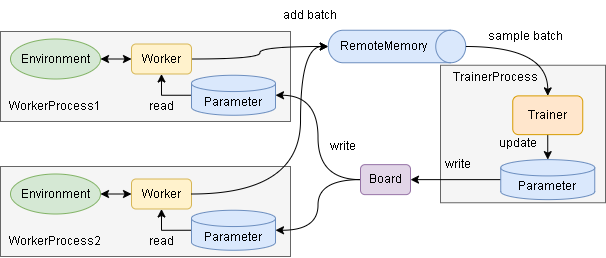

The diagram above was exported from draw.io. Its source (the exported page's mxGraphModel, read from the mxfile embedded in the PNG):
<mxGraphModel dx="729" dy="406" grid="1" gridSize="10" guides="1" tooltips="1" connect="1" arrows="1" fold="1" page="1" pageScale="1" pageWidth="827" pageHeight="1169" math="0" shadow="0">
  <root>
    <mxCell id="Gu4-0b2xn2e90pc047bY-0" />
    <mxCell id="Gu4-0b2xn2e90pc047bY-1" parent="Gu4-0b2xn2e90pc047bY-0" />
    <mxCell id="szc0OzaTAx6EitnLWger-1" value="" style="rounded=0;whiteSpace=wrap;html=1;fillColor=#f5f5f5;fontColor=#333333;strokeColor=#666666;" vertex="1" parent="Gu4-0b2xn2e90pc047bY-1">
      <mxGeometry x="500" y="163.75" width="165" height="137.5" as="geometry" />
    </mxCell>
    <mxCell id="wtMo23867lj7A6iBCIME-0" value="" style="rounded=0;whiteSpace=wrap;html=1;fillColor=#f5f5f5;fontColor=#333333;strokeColor=#666666;" vertex="1" parent="Gu4-0b2xn2e90pc047bY-1">
      <mxGeometry x="60" y="130" width="290" height="90" as="geometry" />
    </mxCell>
    <mxCell id="RoZq5j0I4huKhHa5UfBf-0" style="edgeStyle=none;rounded=0;orthogonalLoop=1;jettySize=auto;html=1;exitX=1;exitY=0.5;exitDx=0;exitDy=0;startArrow=classic;startFill=1;" edge="1" parent="Gu4-0b2xn2e90pc047bY-1" source="hCgiPdKvAsC8QuEQ23qE-1" target="hCgiPdKvAsC8QuEQ23qE-10">
      <mxGeometry relative="1" as="geometry" />
    </mxCell>
    <mxCell id="hCgiPdKvAsC8QuEQ23qE-1" value="Environment" style="ellipse;whiteSpace=wrap;html=1;fillColor=#d5e8d4;strokeColor=#82b366;" vertex="1" parent="Gu4-0b2xn2e90pc047bY-1">
      <mxGeometry x="70" y="137.5" width="90" height="40" as="geometry" />
    </mxCell>
    <mxCell id="hCgiPdKvAsC8QuEQ23qE-4" style="rounded=0;orthogonalLoop=1;jettySize=auto;html=1;exitX=0.5;exitY=1;exitDx=0;exitDy=0;entryX=0.5;entryY=0;entryDx=0;entryDy=0;entryPerimeter=0;" edge="1" parent="Gu4-0b2xn2e90pc047bY-1" source="hCgiPdKvAsC8QuEQ23qE-5" target="3Zu5WteFrr1FcEvkHmud-0">
      <mxGeometry relative="1" as="geometry" />
    </mxCell>
    <mxCell id="hCgiPdKvAsC8QuEQ23qE-5" value="Trainer" style="rounded=1;whiteSpace=wrap;html=1;fillColor=#ffe6cc;strokeColor=#d79b00;" vertex="1" parent="Gu4-0b2xn2e90pc047bY-1">
      <mxGeometry x="572.25" y="194.38" width="70" height="38.75" as="geometry" />
    </mxCell>
    <mxCell id="hCgiPdKvAsC8QuEQ23qE-9" style="edgeStyle=orthogonalEdgeStyle;curved=1;rounded=0;orthogonalLoop=1;jettySize=auto;html=1;exitX=1;exitY=0.5;exitDx=0;exitDy=0;entryX=0.5;entryY=1;entryDx=0;entryDy=0;entryPerimeter=0;" edge="1" parent="Gu4-0b2xn2e90pc047bY-1" source="hCgiPdKvAsC8QuEQ23qE-10" target="hCgiPdKvAsC8QuEQ23qE-14">
      <mxGeometry relative="1" as="geometry" />
    </mxCell>
    <mxCell id="hCgiPdKvAsC8QuEQ23qE-10" value="Worker" style="rounded=1;whiteSpace=wrap;html=1;fillColor=#fff2cc;strokeColor=#d6b656;" vertex="1" parent="Gu4-0b2xn2e90pc047bY-1">
      <mxGeometry x="191" y="142.5" width="60" height="30" as="geometry" />
    </mxCell>
    <mxCell id="hCgiPdKvAsC8QuEQ23qE-13" value="" style="group" vertex="1" connectable="0" parent="Gu4-0b2xn2e90pc047bY-1">
      <mxGeometry x="387.75" y="128.75" width="137.5" height="32.5" as="geometry" />
    </mxCell>
    <mxCell id="hCgiPdKvAsC8QuEQ23qE-14" value="" style="shape=cylinder3;whiteSpace=wrap;html=1;boundedLbl=1;backgroundOutline=1;size=15;rotation=90;fillColor=#dae8fc;strokeColor=#6c8ebf;" vertex="1" parent="hCgiPdKvAsC8QuEQ23qE-13">
      <mxGeometry x="52.5" y="-52.5" width="32.5" height="137.5" as="geometry" />
    </mxCell>
    <mxCell id="hCgiPdKvAsC8QuEQ23qE-15" value="RemoteMemory" style="text;html=1;strokeColor=none;fillColor=none;align=center;verticalAlign=middle;whiteSpace=wrap;rounded=0;" vertex="1" parent="hCgiPdKvAsC8QuEQ23qE-13">
      <mxGeometry x="25" y="1.25" width="60" height="30" as="geometry" />
    </mxCell>
    <mxCell id="hCgiPdKvAsC8QuEQ23qE-17" style="edgeStyle=orthogonalEdgeStyle;curved=1;rounded=0;orthogonalLoop=1;jettySize=auto;html=1;exitX=0.5;exitY=0;exitDx=0;exitDy=0;exitPerimeter=0;entryX=0.5;entryY=0;entryDx=0;entryDy=0;" edge="1" parent="Gu4-0b2xn2e90pc047bY-1" source="hCgiPdKvAsC8QuEQ23qE-14" target="hCgiPdKvAsC8QuEQ23qE-5">
      <mxGeometry relative="1" as="geometry" />
    </mxCell>
    <mxCell id="hCgiPdKvAsC8QuEQ23qE-18" value="sample batch" style="text;html=1;strokeColor=none;fillColor=none;align=center;verticalAlign=middle;whiteSpace=wrap;rounded=0;" vertex="1" parent="Gu4-0b2xn2e90pc047bY-1">
      <mxGeometry x="540" y="120" width="90" height="30" as="geometry" />
    </mxCell>
    <mxCell id="hCgiPdKvAsC8QuEQ23qE-19" value="update" style="text;html=1;strokeColor=none;fillColor=none;align=center;verticalAlign=middle;whiteSpace=wrap;rounded=0;" vertex="1" parent="Gu4-0b2xn2e90pc047bY-1">
      <mxGeometry x="535" y="226.88" width="85" height="30" as="geometry" />
    </mxCell>
    <mxCell id="tBLzW1-dSC8KAft304s7-12" style="rounded=0;orthogonalLoop=1;jettySize=auto;html=1;exitX=0;exitY=0.5;exitDx=0;exitDy=0;exitPerimeter=0;startArrow=none;startFill=0;entryX=1;entryY=0.5;entryDx=0;entryDy=0;" edge="1" parent="Gu4-0b2xn2e90pc047bY-1" source="3Zu5WteFrr1FcEvkHmud-0" target="3Zu5WteFrr1FcEvkHmud-2">
      <mxGeometry relative="1" as="geometry">
        <mxPoint x="505" y="278.13" as="targetPoint" />
      </mxGeometry>
    </mxCell>
    <mxCell id="3Zu5WteFrr1FcEvkHmud-0" value="Parameter" style="shape=cylinder3;whiteSpace=wrap;html=1;boundedLbl=1;backgroundOutline=1;size=8.142857142857167;fillColor=#dae8fc;strokeColor=#6c8ebf;" vertex="1" parent="Gu4-0b2xn2e90pc047bY-1">
      <mxGeometry x="560.25" y="258.13" width="94" height="40" as="geometry" />
    </mxCell>
    <mxCell id="3Zu5WteFrr1FcEvkHmud-2" value="Board" style="rounded=1;whiteSpace=wrap;html=1;fillColor=#e1d5e7;strokeColor=#9673a6;" vertex="1" parent="Gu4-0b2xn2e90pc047bY-1">
      <mxGeometry x="420" y="263.13" width="50" height="30" as="geometry" />
    </mxCell>
    <mxCell id="3Zu5WteFrr1FcEvkHmud-5" value="write" style="text;html=1;strokeColor=none;fillColor=none;align=center;verticalAlign=middle;whiteSpace=wrap;rounded=0;" vertex="1" parent="Gu4-0b2xn2e90pc047bY-1">
      <mxGeometry x="475.25" y="247.5" width="85" height="30" as="geometry" />
    </mxCell>
    <mxCell id="AqlXkb-w7h_acBey4eJv-0" value="write" style="text;html=1;strokeColor=none;fillColor=none;align=center;verticalAlign=middle;whiteSpace=wrap;rounded=0;" vertex="1" parent="Gu4-0b2xn2e90pc047bY-1">
      <mxGeometry x="360" y="230" width="85" height="30" as="geometry" />
    </mxCell>
    <mxCell id="wtMo23867lj7A6iBCIME-1" value="TrainerProcess&lt;br&gt;" style="text;html=1;strokeColor=none;fillColor=none;align=center;verticalAlign=middle;whiteSpace=wrap;rounded=0;" vertex="1" parent="Gu4-0b2xn2e90pc047bY-1">
      <mxGeometry x="525" y="161.25" width="60" height="30" as="geometry" />
    </mxCell>
    <mxCell id="s0bxHy9ZseCvG_myIAhX-0" style="edgeStyle=orthogonalEdgeStyle;rounded=0;orthogonalLoop=1;jettySize=auto;html=1;exitX=0;exitY=0.5;exitDx=0;exitDy=0;exitPerimeter=0;entryX=0.5;entryY=1;entryDx=0;entryDy=0;startArrow=none;startFill=0;" edge="1" parent="Gu4-0b2xn2e90pc047bY-1" source="hCgiPdKvAsC8QuEQ23qE-3" target="hCgiPdKvAsC8QuEQ23qE-10">
      <mxGeometry relative="1" as="geometry" />
    </mxCell>
    <mxCell id="hCgiPdKvAsC8QuEQ23qE-3" value="Parameter" style="shape=cylinder3;whiteSpace=wrap;html=1;boundedLbl=1;backgroundOutline=1;size=8.142857142857167;fillColor=#dae8fc;strokeColor=#6c8ebf;" vertex="1" parent="Gu4-0b2xn2e90pc047bY-1">
      <mxGeometry x="251" y="173.75" width="84" height="40" as="geometry" />
    </mxCell>
    <mxCell id="tBLzW1-dSC8KAft304s7-1" value="" style="rounded=0;whiteSpace=wrap;html=1;fillColor=#f5f5f5;fontColor=#333333;strokeColor=#666666;" vertex="1" parent="Gu4-0b2xn2e90pc047bY-1">
      <mxGeometry x="60" y="265" width="290" height="90" as="geometry" />
    </mxCell>
    <mxCell id="tBLzW1-dSC8KAft304s7-2" style="edgeStyle=none;rounded=0;orthogonalLoop=1;jettySize=auto;html=1;exitX=1;exitY=0.5;exitDx=0;exitDy=0;startArrow=classic;startFill=1;" edge="1" parent="Gu4-0b2xn2e90pc047bY-1" source="tBLzW1-dSC8KAft304s7-3" target="tBLzW1-dSC8KAft304s7-4">
      <mxGeometry relative="1" as="geometry" />
    </mxCell>
    <mxCell id="tBLzW1-dSC8KAft304s7-3" value="Environment" style="ellipse;whiteSpace=wrap;html=1;fillColor=#d5e8d4;strokeColor=#82b366;" vertex="1" parent="Gu4-0b2xn2e90pc047bY-1">
      <mxGeometry x="70" y="272.5" width="90" height="40" as="geometry" />
    </mxCell>
    <mxCell id="tBLzW1-dSC8KAft304s7-4" value="Worker" style="rounded=1;whiteSpace=wrap;html=1;fillColor=#fff2cc;strokeColor=#d6b656;" vertex="1" parent="Gu4-0b2xn2e90pc047bY-1">
      <mxGeometry x="191" y="277.5" width="60" height="30" as="geometry" />
    </mxCell>
    <mxCell id="tBLzW1-dSC8KAft304s7-5" value="add batch" style="text;html=1;strokeColor=none;fillColor=none;align=center;verticalAlign=middle;whiteSpace=wrap;rounded=0;" vertex="1" parent="Gu4-0b2xn2e90pc047bY-1">
      <mxGeometry x="340" y="98.75" width="60" height="30" as="geometry" />
    </mxCell>
    <mxCell id="tBLzW1-dSC8KAft304s7-7" value="WorkerProcess2" style="text;html=1;strokeColor=none;fillColor=none;align=center;verticalAlign=middle;whiteSpace=wrap;rounded=0;" vertex="1" parent="Gu4-0b2xn2e90pc047bY-1">
      <mxGeometry x="85" y="325" width="60" height="30" as="geometry" />
    </mxCell>
    <mxCell id="tBLzW1-dSC8KAft304s7-8" style="edgeStyle=orthogonalEdgeStyle;rounded=0;orthogonalLoop=1;jettySize=auto;html=1;exitX=0;exitY=0.5;exitDx=0;exitDy=0;exitPerimeter=0;entryX=0.5;entryY=1;entryDx=0;entryDy=0;startArrow=none;startFill=0;" edge="1" parent="Gu4-0b2xn2e90pc047bY-1" source="tBLzW1-dSC8KAft304s7-9" target="tBLzW1-dSC8KAft304s7-4">
      <mxGeometry relative="1" as="geometry" />
    </mxCell>
    <mxCell id="tBLzW1-dSC8KAft304s7-9" value="Parameter" style="shape=cylinder3;whiteSpace=wrap;html=1;boundedLbl=1;backgroundOutline=1;size=8.142857142857167;fillColor=#dae8fc;strokeColor=#6c8ebf;" vertex="1" parent="Gu4-0b2xn2e90pc047bY-1">
      <mxGeometry x="251" y="308.75" width="84" height="40" as="geometry" />
    </mxCell>
    <mxCell id="3Zu5WteFrr1FcEvkHmud-4" style="edgeStyle=orthogonalEdgeStyle;curved=1;rounded=0;orthogonalLoop=1;jettySize=auto;html=1;exitX=0;exitY=0.5;exitDx=0;exitDy=0;entryX=1;entryY=0.5;entryDx=0;entryDy=0;entryPerimeter=0;" edge="1" parent="Gu4-0b2xn2e90pc047bY-1" source="3Zu5WteFrr1FcEvkHmud-2" target="tBLzW1-dSC8KAft304s7-9">
      <mxGeometry relative="1" as="geometry">
        <mxPoint x="340" y="280" as="targetPoint" />
      </mxGeometry>
    </mxCell>
    <mxCell id="tBLzW1-dSC8KAft304s7-11" style="edgeStyle=orthogonalEdgeStyle;curved=1;rounded=0;orthogonalLoop=1;jettySize=auto;html=1;exitX=0;exitY=0.5;exitDx=0;exitDy=0;entryX=1;entryY=0.5;entryDx=0;entryDy=0;entryPerimeter=0;" edge="1" parent="Gu4-0b2xn2e90pc047bY-1" source="3Zu5WteFrr1FcEvkHmud-2" target="hCgiPdKvAsC8QuEQ23qE-3">
      <mxGeometry relative="1" as="geometry">
        <mxPoint x="430" y="289.375" as="sourcePoint" />
        <mxPoint x="345" y="338.75" as="targetPoint" />
      </mxGeometry>
    </mxCell>
    <mxCell id="szc0OzaTAx6EitnLWger-0" style="edgeStyle=orthogonalEdgeStyle;curved=1;rounded=0;orthogonalLoop=1;jettySize=auto;html=1;exitX=1;exitY=0.5;exitDx=0;exitDy=0;entryX=0.5;entryY=1;entryDx=0;entryDy=0;entryPerimeter=0;" edge="1" parent="Gu4-0b2xn2e90pc047bY-1" source="tBLzW1-dSC8KAft304s7-4" target="hCgiPdKvAsC8QuEQ23qE-14">
      <mxGeometry relative="1" as="geometry">
        <mxPoint x="270" y="172.5" as="sourcePoint" />
        <mxPoint x="397.75" y="155" as="targetPoint" />
        <Array as="points">
          <mxPoint x="360" y="292" />
          <mxPoint x="360" y="145" />
        </Array>
      </mxGeometry>
    </mxCell>
    <mxCell id="szc0OzaTAx6EitnLWger-2" value="WorkerProcess1" style="text;html=1;strokeColor=none;fillColor=none;align=center;verticalAlign=middle;whiteSpace=wrap;rounded=0;" vertex="1" parent="Gu4-0b2xn2e90pc047bY-1">
      <mxGeometry x="85" y="190" width="60" height="30" as="geometry" />
    </mxCell>
    <mxCell id="OitwZkqVeGQr4RYmDPEj-0" value="read" style="text;html=1;strokeColor=none;fillColor=none;align=center;verticalAlign=middle;whiteSpace=wrap;rounded=0;" vertex="1" parent="Gu4-0b2xn2e90pc047bY-1">
      <mxGeometry x="178.5" y="190" width="85" height="30" as="geometry" />
    </mxCell>
    <mxCell id="OitwZkqVeGQr4RYmDPEj-1" value="read" style="text;html=1;strokeColor=none;fillColor=none;align=center;verticalAlign=middle;whiteSpace=wrap;rounded=0;" vertex="1" parent="Gu4-0b2xn2e90pc047bY-1">
      <mxGeometry x="178.5" y="325" width="85" height="30" as="geometry" />
    </mxCell>
  </root>
</mxGraphModel>